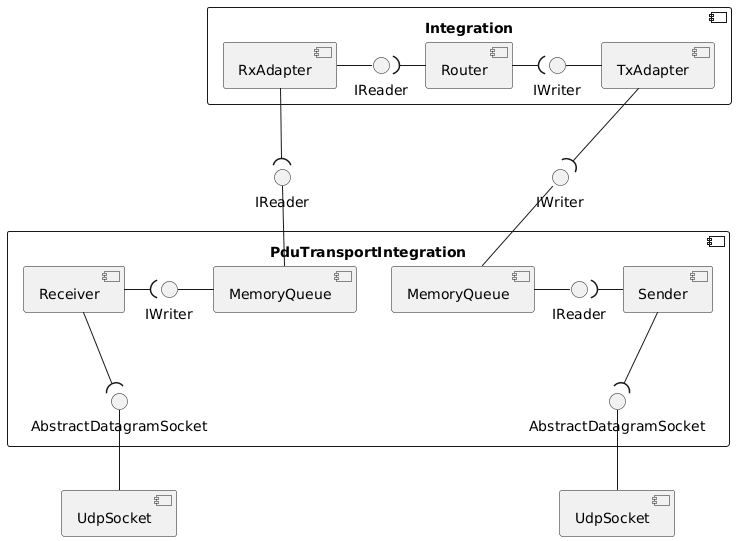

The diagram above was rendered by PlantUML. Its source (embedded in the PNG):
@startuml
component Integration {
  () IReader as ir1
  () IWriter as iw1

  [Router]
  [RxAdapter]
  [TxAdapter]
}

component PduTransportIntegration {
  () IReader as ir4
  () IWriter as iw4

  [Receiver]
  [MemoryQueue] as mq1
  [MemoryQueue] as mq2
  [Sender]
  () AbstractDatagramSocket as isock
  () AbstractDatagramSocket as osock
}

() IReader as ir3
() IWriter as iw3

[UdpSocket] as iudp
[UdpSocket] as oudp

[Router] -left-( ir1
[Router] -right-( iw1
[RxAdapter] -right- ir1
[TxAdapter] -left- iw1
[RxAdapter] -down-( ir3
[TxAdapter] -down-( iw3

mq1 -up- ir3
mq2 -up- iw3

mq1 -left- iw4
mq2 -right- ir4
[Receiver] -right-( iw4
[Sender] -left-( ir4

[Receiver] -down-( isock
[Sender] -down-( osock

iudp -up- isock
oudp -up- osock
@enduml